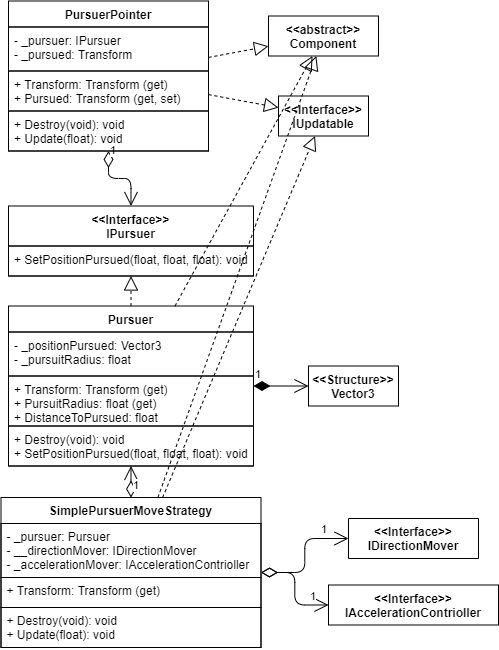

The diagram above was exported from draw.io. Its source (the exported page's mxGraphModel, read from the mxfile embedded in the PNG):
<mxGraphModel dx="259" dy="-323" grid="1" gridSize="10" guides="1" tooltips="1" connect="1" arrows="1" fold="1" page="1" pageScale="1" pageWidth="827" pageHeight="1169" math="0" shadow="0">
  <root>
    <mxCell id="dNkqW2N-NVf0FfU-VXij-0" />
    <mxCell id="dNkqW2N-NVf0FfU-VXij-1" parent="dNkqW2N-NVf0FfU-VXij-0" />
    <mxCell id="U-c_4fv6ZTJWSy-LBVu6-0" value="" style="endArrow=block;dashed=1;endFill=0;endSize=12;html=1;exitX=0.5;exitY=0;exitDx=0;exitDy=0;" parent="dNkqW2N-NVf0FfU-VXij-1" source="U-c_4fv6ZTJWSy-LBVu6-9" target="U-c_4fv6ZTJWSy-LBVu6-7" edge="1">
      <mxGeometry width="160" relative="1" as="geometry">
        <mxPoint x="755" y="1447.5" as="sourcePoint" />
        <mxPoint x="875" y="1457.5" as="targetPoint" />
      </mxGeometry>
    </mxCell>
    <mxCell id="U-c_4fv6ZTJWSy-LBVu6-1" value="1" style="endArrow=open;html=1;endSize=12;startArrow=diamondThin;startSize=14;startFill=0;edgeStyle=orthogonalEdgeStyle;align=left;verticalAlign=bottom;" parent="dNkqW2N-NVf0FfU-VXij-1" source="U-c_4fv6ZTJWSy-LBVu6-3" target="U-c_4fv6ZTJWSy-LBVu6-7" edge="1">
      <mxGeometry x="-0.7949" relative="1" as="geometry">
        <mxPoint x="1070" y="1360" as="sourcePoint" />
        <mxPoint x="243" y="1212.5" as="targetPoint" />
        <mxPoint as="offset" />
      </mxGeometry>
    </mxCell>
    <mxCell id="U-c_4fv6ZTJWSy-LBVu6-2" value="1&lt;br&gt;" style="endArrow=open;html=1;endSize=12;startArrow=diamondThin;startSize=14;startFill=0;edgeStyle=orthogonalEdgeStyle;align=left;verticalAlign=bottom;" parent="dNkqW2N-NVf0FfU-VXij-1" source="U-c_4fv6ZTJWSy-LBVu6-13" target="U-c_4fv6ZTJWSy-LBVu6-9" edge="1">
      <mxGeometry x="-0.7949" relative="1" as="geometry">
        <mxPoint x="1074.9999999999995" y="1697.4988235294118" as="sourcePoint" />
        <mxPoint x="1330" y="1660" as="targetPoint" />
        <mxPoint as="offset" />
      </mxGeometry>
    </mxCell>
    <mxCell id="HxtBgZbm_bLKfe8FTd0P-4" value="&lt;&lt;Interface&gt;&gt;&#10;IUpdatable" style="swimlane;fontStyle=1;align=center;verticalAlign=top;childLayout=stackLayout;horizontal=1;startSize=40;horizontalStack=0;resizeParent=1;resizeParentMax=0;resizeLast=0;collapsible=1;marginBottom=0;spacing=2;" parent="dNkqW2N-NVf0FfU-VXij-1" vertex="1" collapsed="1">
      <mxGeometry x="1150" y="1277.5" width="90" height="40" as="geometry">
        <mxRectangle x="-1360" y="60" width="160" height="70" as="alternateBounds" />
      </mxGeometry>
    </mxCell>
    <mxCell id="HxtBgZbm_bLKfe8FTd0P-5" value="+ Update(float): void" style="text;fillColor=none;align=left;verticalAlign=top;spacingLeft=4;spacingRight=4;overflow=hidden;rotatable=0;points=[[0,0.5],[1,0.5]];portConstraint=eastwest;strokeColor=#000000;" parent="HxtBgZbm_bLKfe8FTd0P-4" vertex="1">
      <mxGeometry y="40" width="90" height="30" as="geometry" />
    </mxCell>
    <mxCell id="HxtBgZbm_bLKfe8FTd0P-0" value="&lt;&lt;abstract&gt;&gt;&#10;Component" style="swimlane;fontStyle=1;align=center;verticalAlign=top;childLayout=stackLayout;horizontal=1;startSize=40;horizontalStack=0;resizeParent=1;resizeParentMax=0;resizeLast=0;collapsible=1;marginBottom=0;spacing=2;" parent="dNkqW2N-NVf0FfU-VXij-1" vertex="1" collapsed="1">
      <mxGeometry x="1140" y="1197.5" width="110" height="40" as="geometry">
        <mxRectangle x="-1050" y="-20" width="200" height="204" as="alternateBounds" />
      </mxGeometry>
    </mxCell>
    <mxCell id="HxtBgZbm_bLKfe8FTd0P-1" value="- _parent: IComponentsStorage&#10;" style="text;fillColor=none;align=left;verticalAlign=top;spacingLeft=4;spacingRight=4;overflow=hidden;rotatable=0;points=[[0,0.5],[1,0.5]];portConstraint=eastwest;strokeColor=#000000;" parent="HxtBgZbm_bLKfe8FTd0P-0" vertex="1">
      <mxGeometry y="40" width="110" height="54" as="geometry" />
    </mxCell>
    <mxCell id="HxtBgZbm_bLKfe8FTd0P-2" value="+ Transform: Transform (get) " style="text;fillColor=none;align=left;verticalAlign=top;spacingLeft=4;spacingRight=4;overflow=hidden;rotatable=0;points=[[0,0.5],[1,0.5]];portConstraint=eastwest;strokeColor=#000000;" parent="HxtBgZbm_bLKfe8FTd0P-0" vertex="1">
      <mxGeometry y="94" width="110" height="40" as="geometry" />
    </mxCell>
    <mxCell id="HxtBgZbm_bLKfe8FTd0P-3" value="+ Destroy(void): void" style="text;fillColor=none;align=left;verticalAlign=top;spacingLeft=4;spacingRight=4;overflow=hidden;rotatable=0;points=[[0,0.5],[1,0.5]];portConstraint=eastwest;strokeColor=#000000;" parent="HxtBgZbm_bLKfe8FTd0P-0" vertex="1">
      <mxGeometry y="134" width="110" height="70" as="geometry" />
    </mxCell>
    <mxCell id="HxtBgZbm_bLKfe8FTd0P-12" value="&lt;&lt;Structure&gt;&gt;&#10;Vector3" style="swimlane;fontStyle=1;align=center;verticalAlign=top;childLayout=stackLayout;horizontal=1;startSize=40;horizontalStack=0;resizeParent=1;resizeParentMax=0;resizeLast=0;collapsible=1;marginBottom=0;spacing=2;" parent="dNkqW2N-NVf0FfU-VXij-1" vertex="1" collapsed="1">
      <mxGeometry x="1180" y="1547.5" width="90" height="40" as="geometry">
        <mxRectangle x="1410" y="1295" width="210" height="300" as="alternateBounds" />
      </mxGeometry>
    </mxCell>
    <mxCell id="HxtBgZbm_bLKfe8FTd0P-13" value="- _x: float&#10;- _y: float&#10;- _z: float" style="text;fillColor=none;align=left;verticalAlign=top;spacingLeft=4;spacingRight=4;overflow=hidden;rotatable=0;points=[[0,0.5],[1,0.5]];portConstraint=eastwest;strokeColor=#000000;" parent="HxtBgZbm_bLKfe8FTd0P-12" vertex="1">
      <mxGeometry y="40" width="90" height="54" as="geometry" />
    </mxCell>
    <mxCell id="HxtBgZbm_bLKfe8FTd0P-14" value="+ X: float&#10;+ Y: float&#10;+ Z: float&#10;+ Normalized: Vector3&#10;+ Magnitude: float" style="text;fillColor=none;align=left;verticalAlign=top;spacingLeft=4;spacingRight=4;overflow=hidden;rotatable=0;points=[[0,0.5],[1,0.5]];portConstraint=eastwest;strokeColor=#000000;" parent="HxtBgZbm_bLKfe8FTd0P-12" vertex="1">
      <mxGeometry y="94" width="90" height="96" as="geometry" />
    </mxCell>
    <mxCell id="HxtBgZbm_bLKfe8FTd0P-15" value="- _normalized(void): Vector3&#10;- _magnitude(void): float&#10;+ Normalize(void): void&#10;+ Distance(Vector3, Vector3): float&#10;+ Dot(Vector3, Vector3): float&#10;+ Project(Vector3, Vector3): Vector3&#10;+ Reflect(Vector3, Vector3): Vector3&#10;&#10;" style="text;fillColor=none;align=left;verticalAlign=top;spacingLeft=4;spacingRight=4;overflow=hidden;rotatable=0;points=[[0,0.5],[1,0.5]];portConstraint=eastwest;strokeColor=#000000;" parent="HxtBgZbm_bLKfe8FTd0P-12" vertex="1">
      <mxGeometry y="190" width="90" height="110" as="geometry" />
    </mxCell>
    <mxCell id="HxtBgZbm_bLKfe8FTd0P-18" value="&lt;&lt;Interface&gt;&gt;&#10;IDirectionMover" style="swimlane;fontStyle=1;align=center;verticalAlign=top;childLayout=stackLayout;horizontal=1;startSize=40;horizontalStack=0;resizeParent=1;resizeParentMax=0;resizeLast=0;collapsible=1;marginBottom=0;spacing=2;" parent="dNkqW2N-NVf0FfU-VXij-1" vertex="1" collapsed="1">
      <mxGeometry x="1220" y="1700" width="130" height="40" as="geometry">
        <mxRectangle x="1270" y="1730" width="210" height="70" as="alternateBounds" />
      </mxGeometry>
    </mxCell>
    <mxCell id="HxtBgZbm_bLKfe8FTd0P-19" value="+ DirectionMove: Vector3 (set; get)&#10;" style="text;fillColor=none;align=left;verticalAlign=top;spacingLeft=4;spacingRight=4;overflow=hidden;rotatable=0;points=[[0,0.5],[1,0.5]];portConstraint=eastwest;strokeColor=#000000;" parent="HxtBgZbm_bLKfe8FTd0P-18" vertex="1">
      <mxGeometry y="40" width="130" height="30" as="geometry" />
    </mxCell>
    <mxCell id="HxtBgZbm_bLKfe8FTd0P-16" value="&lt;&lt;Interface&gt;&gt;&#10;IAccelerationContrioller" style="swimlane;fontStyle=1;align=center;verticalAlign=top;childLayout=stackLayout;horizontal=1;startSize=40;horizontalStack=0;resizeParent=1;resizeParentMax=0;resizeLast=0;collapsible=1;marginBottom=0;spacing=2;" parent="dNkqW2N-NVf0FfU-VXij-1" vertex="1" collapsed="1">
      <mxGeometry x="1200" y="1766.5" width="170" height="40" as="geometry">
        <mxRectangle x="1295" y="1670" width="160" height="80" as="alternateBounds" />
      </mxGeometry>
    </mxCell>
    <mxCell id="HxtBgZbm_bLKfe8FTd0P-17" value="+ Accelerate(void): void&#10;+ Decelerate(void): void" style="text;fillColor=none;align=left;verticalAlign=top;spacingLeft=4;spacingRight=4;overflow=hidden;rotatable=0;points=[[0,0.5],[1,0.5]];portConstraint=eastwest;strokeColor=#000000;" parent="HxtBgZbm_bLKfe8FTd0P-16" vertex="1">
      <mxGeometry y="40" width="170" height="40" as="geometry" />
    </mxCell>
    <mxCell id="U-c_4fv6ZTJWSy-LBVu6-13" value="SimplePursuerMoveStrategy" style="swimlane;fontStyle=1;align=center;verticalAlign=top;childLayout=stackLayout;horizontal=1;startSize=26;horizontalStack=0;resizeParent=1;resizeParentMax=0;resizeLast=0;collapsible=1;marginBottom=0;spacing=2;" parent="dNkqW2N-NVf0FfU-VXij-1" vertex="1">
      <mxGeometry x="872.5" y="1679" width="260" height="150" as="geometry">
        <mxRectangle x="267.5" y="180" width="70" height="26" as="alternateBounds" />
      </mxGeometry>
    </mxCell>
    <mxCell id="U-c_4fv6ZTJWSy-LBVu6-14" value="- _pursuer: Pursuer&#10;- __directionMover: IDirectionMover&#10;- _accelerationMover: IAccelerationContrioller" style="text;fillColor=none;align=left;verticalAlign=top;spacingLeft=4;spacingRight=4;overflow=hidden;rotatable=0;points=[[0,0.5],[1,0.5]];portConstraint=eastwest;strokeColor=#000000;" parent="U-c_4fv6ZTJWSy-LBVu6-13" vertex="1">
      <mxGeometry y="26" width="260" height="54" as="geometry" />
    </mxCell>
    <mxCell id="U-c_4fv6ZTJWSy-LBVu6-15" value="+ Transform: Transform (get) " style="text;fillColor=none;align=left;verticalAlign=top;spacingLeft=4;spacingRight=4;overflow=hidden;rotatable=0;points=[[0,0.5],[1,0.5]];portConstraint=eastwest;strokeColor=#000000;" parent="U-c_4fv6ZTJWSy-LBVu6-13" vertex="1">
      <mxGeometry y="80" width="260" height="30" as="geometry" />
    </mxCell>
    <mxCell id="U-c_4fv6ZTJWSy-LBVu6-16" value="+ Destroy(void): void&#10;+ Update(float): void" style="text;fillColor=none;align=left;verticalAlign=top;spacingLeft=4;spacingRight=4;overflow=hidden;rotatable=0;points=[[0,0.5],[1,0.5]];portConstraint=eastwest;strokeColor=#000000;" parent="U-c_4fv6ZTJWSy-LBVu6-13" vertex="1">
      <mxGeometry y="110" width="260" height="40" as="geometry" />
    </mxCell>
    <mxCell id="U-c_4fv6ZTJWSy-LBVu6-3" value="PursuerPointer" style="swimlane;fontStyle=1;align=center;verticalAlign=top;childLayout=stackLayout;horizontal=1;startSize=26;horizontalStack=0;resizeParent=1;resizeParentMax=0;resizeLast=0;collapsible=1;marginBottom=0;spacing=2;" parent="dNkqW2N-NVf0FfU-VXij-1" vertex="1">
      <mxGeometry x="880" y="1182.5" width="200" height="150" as="geometry">
        <mxRectangle x="267.5" y="180" width="70" height="26" as="alternateBounds" />
      </mxGeometry>
    </mxCell>
    <mxCell id="U-c_4fv6ZTJWSy-LBVu6-4" value="- _pursuer: IPursuer&#10;- _pursued: Transform&#10;" style="text;fillColor=none;align=left;verticalAlign=top;spacingLeft=4;spacingRight=4;overflow=hidden;rotatable=0;points=[[0,0.5],[1,0.5]];portConstraint=eastwest;strokeColor=#000000;" parent="U-c_4fv6ZTJWSy-LBVu6-3" vertex="1">
      <mxGeometry y="26" width="200" height="44" as="geometry" />
    </mxCell>
    <mxCell id="U-c_4fv6ZTJWSy-LBVu6-5" value="+ Transform: Transform (get)&#10;+ Pursued: Transform (get, set) " style="text;fillColor=none;align=left;verticalAlign=top;spacingLeft=4;spacingRight=4;overflow=hidden;rotatable=0;points=[[0,0.5],[1,0.5]];portConstraint=eastwest;strokeColor=#000000;" parent="U-c_4fv6ZTJWSy-LBVu6-3" vertex="1">
      <mxGeometry y="70" width="200" height="40" as="geometry" />
    </mxCell>
    <mxCell id="U-c_4fv6ZTJWSy-LBVu6-6" value="+ Destroy(void): void&#10;+ Update(float): void" style="text;fillColor=none;align=left;verticalAlign=top;spacingLeft=4;spacingRight=4;overflow=hidden;rotatable=0;points=[[0,0.5],[1,0.5]];portConstraint=eastwest;strokeColor=#000000;" parent="U-c_4fv6ZTJWSy-LBVu6-3" vertex="1">
      <mxGeometry y="110" width="200" height="40" as="geometry" />
    </mxCell>
    <mxCell id="U-c_4fv6ZTJWSy-LBVu6-7" value="&lt;&lt;Interface&gt;&gt;&#10;IPursuer" style="swimlane;fontStyle=1;align=center;verticalAlign=top;childLayout=stackLayout;horizontal=1;startSize=40;horizontalStack=0;resizeParent=1;resizeParentMax=0;resizeLast=0;collapsible=1;marginBottom=0;spacing=2;" parent="dNkqW2N-NVf0FfU-VXij-1" vertex="1">
      <mxGeometry x="880" y="1387.5" width="245" height="70" as="geometry">
        <mxRectangle x="560" y="230" width="70" height="26" as="alternateBounds" />
      </mxGeometry>
    </mxCell>
    <mxCell id="U-c_4fv6ZTJWSy-LBVu6-8" value="+ SetPositionPursued(float, float, float): void" style="text;fillColor=none;align=left;verticalAlign=top;spacingLeft=4;spacingRight=4;overflow=hidden;rotatable=0;points=[[0,0.5],[1,0.5]];portConstraint=eastwest;strokeColor=#000000;" parent="U-c_4fv6ZTJWSy-LBVu6-7" vertex="1">
      <mxGeometry y="40" width="245" height="30" as="geometry" />
    </mxCell>
    <mxCell id="U-c_4fv6ZTJWSy-LBVu6-9" value="Pursuer" style="swimlane;fontStyle=1;align=center;verticalAlign=top;childLayout=stackLayout;horizontal=1;startSize=26;horizontalStack=0;resizeParent=1;resizeParentMax=0;resizeLast=0;collapsible=1;marginBottom=0;spacing=2;" parent="dNkqW2N-NVf0FfU-VXij-1" vertex="1">
      <mxGeometry x="880" y="1487.5" width="245" height="160" as="geometry">
        <mxRectangle x="267.5" y="180" width="70" height="26" as="alternateBounds" />
      </mxGeometry>
    </mxCell>
    <mxCell id="U-c_4fv6ZTJWSy-LBVu6-10" value="- _positionPursued: Vector3&#10;- _pursuitRadius: float" style="text;fillColor=none;align=left;verticalAlign=top;spacingLeft=4;spacingRight=4;overflow=hidden;rotatable=0;points=[[0,0.5],[1,0.5]];portConstraint=eastwest;strokeColor=#000000;" parent="U-c_4fv6ZTJWSy-LBVu6-9" vertex="1">
      <mxGeometry y="26" width="245" height="44" as="geometry" />
    </mxCell>
    <mxCell id="U-c_4fv6ZTJWSy-LBVu6-11" value="+ Transform: Transform (get) &#10;+ PursuitRadius: float (get)&#10;+ DistanceToPursued: float" style="text;fillColor=none;align=left;verticalAlign=top;spacingLeft=4;spacingRight=4;overflow=hidden;rotatable=0;points=[[0,0.5],[1,0.5]];portConstraint=eastwest;strokeColor=#000000;" parent="U-c_4fv6ZTJWSy-LBVu6-9" vertex="1">
      <mxGeometry y="70" width="245" height="50" as="geometry" />
    </mxCell>
    <mxCell id="U-c_4fv6ZTJWSy-LBVu6-12" value="+ Destroy(void): void&#10;+ SetPositionPursued(float, float, float): void" style="text;fillColor=none;align=left;verticalAlign=top;spacingLeft=4;spacingRight=4;overflow=hidden;rotatable=0;points=[[0,0.5],[1,0.5]];portConstraint=eastwest;strokeColor=#000000;" parent="U-c_4fv6ZTJWSy-LBVu6-9" vertex="1">
      <mxGeometry y="120" width="245" height="40" as="geometry" />
    </mxCell>
    <mxCell id="HxtBgZbm_bLKfe8FTd0P-6" value="" style="endArrow=block;dashed=1;endFill=0;endSize=12;html=1;" parent="dNkqW2N-NVf0FfU-VXij-1" source="U-c_4fv6ZTJWSy-LBVu6-9" target="HxtBgZbm_bLKfe8FTd0P-0" edge="1">
      <mxGeometry width="160" relative="1" as="geometry">
        <mxPoint x="1220" y="1450" as="sourcePoint" />
        <mxPoint x="1380" y="1450" as="targetPoint" />
      </mxGeometry>
    </mxCell>
    <mxCell id="HxtBgZbm_bLKfe8FTd0P-7" value="" style="endArrow=block;dashed=1;endFill=0;endSize=12;html=1;" parent="dNkqW2N-NVf0FfU-VXij-1" source="U-c_4fv6ZTJWSy-LBVu6-13" target="HxtBgZbm_bLKfe8FTd0P-0" edge="1">
      <mxGeometry width="160" relative="1" as="geometry">
        <mxPoint x="1210" y="1550" as="sourcePoint" />
        <mxPoint x="1370" y="1550" as="targetPoint" />
      </mxGeometry>
    </mxCell>
    <mxCell id="HxtBgZbm_bLKfe8FTd0P-8" value="" style="endArrow=block;dashed=1;endFill=0;endSize=12;html=1;" parent="dNkqW2N-NVf0FfU-VXij-1" source="U-c_4fv6ZTJWSy-LBVu6-3" target="HxtBgZbm_bLKfe8FTd0P-0" edge="1">
      <mxGeometry width="160" relative="1" as="geometry">
        <mxPoint x="1170" y="1450" as="sourcePoint" />
        <mxPoint x="1270" y="1460" as="targetPoint" />
      </mxGeometry>
    </mxCell>
    <mxCell id="HxtBgZbm_bLKfe8FTd0P-9" value="" style="endArrow=block;dashed=1;endFill=0;endSize=12;html=1;" parent="dNkqW2N-NVf0FfU-VXij-1" source="U-c_4fv6ZTJWSy-LBVu6-13" target="HxtBgZbm_bLKfe8FTd0P-4" edge="1">
      <mxGeometry width="160" relative="1" as="geometry">
        <mxPoint x="1110" y="1460" as="sourcePoint" />
        <mxPoint x="1270" y="1460" as="targetPoint" />
      </mxGeometry>
    </mxCell>
    <mxCell id="HxtBgZbm_bLKfe8FTd0P-11" value="" style="endArrow=block;dashed=1;endFill=0;endSize=12;html=1;" parent="dNkqW2N-NVf0FfU-VXij-1" source="U-c_4fv6ZTJWSy-LBVu6-3" target="HxtBgZbm_bLKfe8FTd0P-4" edge="1">
      <mxGeometry width="160" relative="1" as="geometry">
        <mxPoint x="1110" y="1460" as="sourcePoint" />
        <mxPoint x="1270" y="1460" as="targetPoint" />
      </mxGeometry>
    </mxCell>
    <mxCell id="HiuXPh1SatoA5ah7kT64-0" value="1" style="endArrow=open;html=1;endSize=12;startArrow=diamondThin;startSize=14;startFill=1;edgeStyle=orthogonalEdgeStyle;align=left;verticalAlign=bottom;" parent="dNkqW2N-NVf0FfU-VXij-1" source="U-c_4fv6ZTJWSy-LBVu6-9" target="HxtBgZbm_bLKfe8FTd0P-12" edge="1">
      <mxGeometry x="-1" y="3" relative="1" as="geometry">
        <mxPoint x="950" y="1590" as="sourcePoint" />
        <mxPoint x="1300" y="1450" as="targetPoint" />
      </mxGeometry>
    </mxCell>
    <mxCell id="HiuXPh1SatoA5ah7kT64-1" value="1" style="endArrow=open;html=1;endSize=12;startArrow=diamondThin;startSize=14;startFill=0;edgeStyle=orthogonalEdgeStyle;align=left;verticalAlign=bottom;" parent="dNkqW2N-NVf0FfU-VXij-1" source="U-c_4fv6ZTJWSy-LBVu6-13" target="HxtBgZbm_bLKfe8FTd0P-16" edge="1">
      <mxGeometry x="0.6" relative="1" as="geometry">
        <mxPoint x="1150" y="1870" as="sourcePoint" />
        <mxPoint x="1560" y="1680" as="targetPoint" />
        <mxPoint as="offset" />
      </mxGeometry>
    </mxCell>
    <mxCell id="HiuXPh1SatoA5ah7kT64-2" value="1" style="endArrow=open;html=1;endSize=12;startArrow=diamondThin;startSize=14;startFill=0;edgeStyle=orthogonalEdgeStyle;align=left;verticalAlign=bottom;" parent="dNkqW2N-NVf0FfU-VXij-1" source="U-c_4fv6ZTJWSy-LBVu6-13" target="HxtBgZbm_bLKfe8FTd0P-18" edge="1">
      <mxGeometry x="0.5062" relative="1" as="geometry">
        <mxPoint x="1410" y="1690" as="sourcePoint" />
        <mxPoint x="1570" y="1690" as="targetPoint" />
        <mxPoint as="offset" />
      </mxGeometry>
    </mxCell>
  </root>
</mxGraphModel>